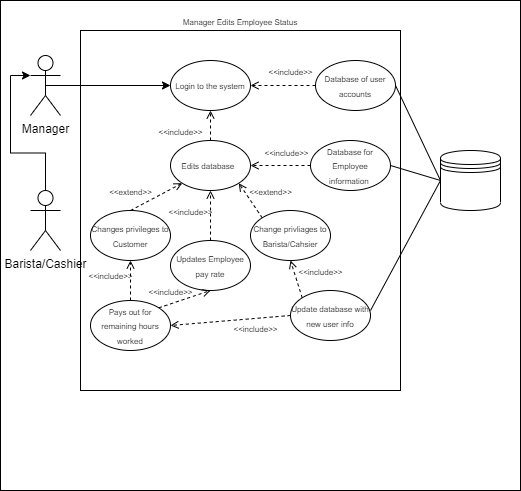

The diagram above was exported from draw.io. Its source (the exported page's mxGraphModel, read from the mxfile embedded in the PNG):
<mxGraphModel dx="1038" dy="513" grid="1" gridSize="10" guides="1" tooltips="1" connect="1" arrows="1" fold="1" page="1" pageScale="1" pageWidth="850" pageHeight="1100" math="0" shadow="0">
  <root>
    <mxCell id="0" />
    <mxCell id="1" parent="0" />
    <mxCell id="HeCg6gxZ8VWWGQRZKK0n-35" value="&lt;span style=&quot;color: rgba(0, 0, 0, 0); font-family: monospace; font-size: 0px; text-align: start;&quot;&gt;%3CmxGraphModel%3E%3Croot%3E%3CmxCell%20id%3D%220%22%2F%3E%3CmxCell%20id%3D%221%22%20parent%3D%220%22%2F%3E%3CmxCell%20id%3D%222%22%20value%3D%22%22%20style%3D%22endArrow%3Dnone%3Bhtml%3D1%3Brounded%3D0%3BentryX%3D0%3BentryY%3D0.5%3BentryDx%3D0%3BentryDy%3D0%3B%22%20edge%3D%221%22%20parent%3D%221%22%3E%3CmxGeometry%20width%3D%2250%22%20height%3D%2250%22%20relative%3D%221%22%20as%3D%22geometry%22%3E%3CmxPoint%20x%3D%22440%22%20y%3D%22380%22%20as%3D%22sourcePoint%22%2F%3E%3CmxPoint%20x%3D%22510%22%20y%3D%22250%22%20as%3D%22targetPoint%22%2F%3E%3C%2FmxGeometry%3E%3C%2FmxCell%3E%3C%2Froot%3E%3C%2FmxGraphModel%3E&lt;/span&gt;&lt;span style=&quot;color: rgba(0, 0, 0, 0); font-family: monospace; font-size: 0px; text-align: start;&quot;&gt;%3CmxGraphModel%3E%3Croot%3E%3CmxCell%20id%3D%220%22%2F%3E%3CmxCell%20id%3D%221%22%20parent%3D%220%22%2F%3E%3CmxCell%20id%3D%222%22%20value%3D%22%22%20style%3D%22endArrow%3Dnone%3Bhtml%3D1%3Brounded%3D0%3BentryX%3D0%3BentryY%3D0.5%3BentryDx%3D0%3BentryDy%3D0%3B%22%20edge%3D%221%22%20parent%3D%221%22%3E%3CmxGeometry%20width%3D%2250%22%20height%3D%2250%22%20relative%3D%221%22%20as%3D%22geometry%22%3E%3CmxPoint%20x%3D%22440%22%20y%3D%22380%22%20as%3D%22sourcePoint%22%2F%3E%3CmxPoint%20x%3D%22510%22%20y%3D%22250%22%20as%3D%22targetPoint%22%2F%3E%3C%2FmxGeometry%3E%3C%2FmxCell%3E%3C%2Froot%3E%3C%2FmxGraphModel%3E&lt;/span&gt;" style="rounded=0;whiteSpace=wrap;html=1;fontSize=8;" parent="1" vertex="1">
      <mxGeometry x="70" y="70" width="520" height="490" as="geometry" />
    </mxCell>
    <mxCell id="HeCg6gxZ8VWWGQRZKK0n-1" value="Manager Edits Employee Status&lt;br&gt;" style="rounded=0;whiteSpace=wrap;html=1;fontSize=8;labelPosition=center;verticalLabelPosition=top;align=center;verticalAlign=bottom;" parent="1" vertex="1">
      <mxGeometry x="150" y="100" width="320" height="360" as="geometry" />
    </mxCell>
    <mxCell id="HeCg6gxZ8VWWGQRZKK0n-2" style="edgeStyle=orthogonalEdgeStyle;rounded=0;orthogonalLoop=1;jettySize=auto;html=1;exitX=0.5;exitY=0.5;exitDx=0;exitDy=0;exitPerimeter=0;entryX=0;entryY=0.5;entryDx=0;entryDy=0;" parent="1" source="HeCg6gxZ8VWWGQRZKK0n-3" target="HeCg6gxZ8VWWGQRZKK0n-4" edge="1">
      <mxGeometry relative="1" as="geometry" />
    </mxCell>
    <mxCell id="HeCg6gxZ8VWWGQRZKK0n-3" value="Manager" style="shape=umlActor;verticalLabelPosition=bottom;verticalAlign=top;html=1;outlineConnect=0;" parent="1" vertex="1">
      <mxGeometry x="100" y="125" width="30" height="60" as="geometry" />
    </mxCell>
    <mxCell id="HeCg6gxZ8VWWGQRZKK0n-4" value="&lt;font style=&quot;font-size: 8px;&quot;&gt;Login to the system&lt;/font&gt;" style="ellipse;whiteSpace=wrap;html=1;" parent="1" vertex="1">
      <mxGeometry x="240" y="130" width="80" height="50" as="geometry" />
    </mxCell>
    <mxCell id="HeCg6gxZ8VWWGQRZKK0n-5" value="&lt;font style=&quot;font-size: 8px;&quot;&gt;Database of user accounts&lt;/font&gt;" style="ellipse;whiteSpace=wrap;html=1;" parent="1" vertex="1">
      <mxGeometry x="385" y="130" width="80" height="50" as="geometry" />
    </mxCell>
    <mxCell id="HeCg6gxZ8VWWGQRZKK0n-6" value="&lt;font style=&quot;font-size: 8px;&quot;&gt;Edits database&amp;nbsp;&amp;nbsp;&lt;/font&gt;" style="ellipse;whiteSpace=wrap;html=1;" parent="1" vertex="1">
      <mxGeometry x="240" y="210" width="80" height="50" as="geometry" />
    </mxCell>
    <mxCell id="HeCg6gxZ8VWWGQRZKK0n-7" value="&lt;font style=&quot;font-size: 8px;&quot;&gt;Database for Employee information&amp;nbsp;&lt;/font&gt;" style="ellipse;whiteSpace=wrap;html=1;" parent="1" vertex="1">
      <mxGeometry x="380" y="210" width="80" height="50" as="geometry" />
    </mxCell>
    <mxCell id="HeCg6gxZ8VWWGQRZKK0n-8" value="&lt;span style=&quot;font-size: 8px;&quot;&gt;Changes privileges&amp;nbsp;to Customer&lt;/span&gt;" style="ellipse;whiteSpace=wrap;html=1;" parent="1" vertex="1">
      <mxGeometry x="160" y="280" width="80" height="50" as="geometry" />
    </mxCell>
    <mxCell id="HeCg6gxZ8VWWGQRZKK0n-9" value="&lt;span style=&quot;font-size: 8px;&quot;&gt;Change privliages to Barista/Cahsier&lt;/span&gt;" style="ellipse;whiteSpace=wrap;html=1;" parent="1" vertex="1">
      <mxGeometry x="320" y="280" width="80" height="50" as="geometry" />
    </mxCell>
    <mxCell id="HeCg6gxZ8VWWGQRZKK0n-10" value="&lt;font style=&quot;font-size: 8px;&quot;&gt;Pays out for remaining hours worked&lt;br&gt;&lt;/font&gt;" style="ellipse;whiteSpace=wrap;html=1;" parent="1" vertex="1">
      <mxGeometry x="160" y="370" width="80" height="50" as="geometry" />
    </mxCell>
    <mxCell id="HeCg6gxZ8VWWGQRZKK0n-11" value="&lt;font style=&quot;font-size: 8px;&quot;&gt;Update database with new user info&lt;br&gt;&lt;/font&gt;" style="ellipse;whiteSpace=wrap;html=1;" parent="1" vertex="1">
      <mxGeometry x="360" y="360" width="80" height="50" as="geometry" />
    </mxCell>
    <mxCell id="HeCg6gxZ8VWWGQRZKK0n-12" value="&lt;span style=&quot;font-size: 8px;&quot;&gt;Updates Employee pay rate&lt;/span&gt;" style="ellipse;whiteSpace=wrap;html=1;" parent="1" vertex="1">
      <mxGeometry x="240" y="310" width="80" height="50" as="geometry" />
    </mxCell>
    <mxCell id="HeCg6gxZ8VWWGQRZKK0n-13" value="&amp;lt;&amp;lt;include&amp;gt;&amp;gt;" style="html=1;verticalAlign=bottom;labelBackgroundColor=none;endArrow=open;endFill=0;dashed=1;rounded=0;fontSize=8;exitX=0.5;exitY=0;exitDx=0;exitDy=0;entryX=0.5;entryY=1;entryDx=0;entryDy=0;" parent="1" source="HeCg6gxZ8VWWGQRZKK0n-6" target="HeCg6gxZ8VWWGQRZKK0n-4" edge="1">
      <mxGeometry x="-1" y="30" width="160" relative="1" as="geometry">
        <mxPoint x="-50" y="310" as="sourcePoint" />
        <mxPoint x="110" y="310" as="targetPoint" />
        <mxPoint as="offset" />
      </mxGeometry>
    </mxCell>
    <mxCell id="HeCg6gxZ8VWWGQRZKK0n-14" value="&amp;lt;&amp;lt;include&amp;gt;&amp;gt;" style="html=1;verticalAlign=bottom;labelBackgroundColor=none;endArrow=open;endFill=0;dashed=1;rounded=0;fontSize=8;exitX=0;exitY=0.5;exitDx=0;exitDy=0;entryX=1;entryY=0.5;entryDx=0;entryDy=0;" parent="1" source="HeCg6gxZ8VWWGQRZKK0n-7" target="HeCg6gxZ8VWWGQRZKK0n-6" edge="1">
      <mxGeometry x="-0.2" y="-4" width="160" relative="1" as="geometry">
        <mxPoint x="250" y="240" as="sourcePoint" />
        <mxPoint x="290" y="190" as="targetPoint" />
        <mxPoint as="offset" />
      </mxGeometry>
    </mxCell>
    <mxCell id="HeCg6gxZ8VWWGQRZKK0n-17" value="&amp;lt;&amp;lt;include&amp;gt;&amp;gt;" style="html=1;verticalAlign=bottom;labelBackgroundColor=none;endArrow=open;endFill=0;dashed=1;rounded=0;fontSize=8;entryX=1;entryY=0.5;entryDx=0;entryDy=0;exitX=0;exitY=0.5;exitDx=0;exitDy=0;" parent="1" source="HeCg6gxZ8VWWGQRZKK0n-5" target="HeCg6gxZ8VWWGQRZKK0n-4" edge="1">
      <mxGeometry x="-0.2308" y="-5" width="160" relative="1" as="geometry">
        <mxPoint x="220" y="340" as="sourcePoint" />
        <mxPoint x="231.47226228451973" y="292.5241817395091" as="targetPoint" />
        <mxPoint as="offset" />
      </mxGeometry>
    </mxCell>
    <mxCell id="HeCg6gxZ8VWWGQRZKK0n-36" style="edgeStyle=orthogonalEdgeStyle;rounded=0;orthogonalLoop=1;jettySize=auto;html=1;exitX=0.5;exitY=0.5;exitDx=0;exitDy=0;exitPerimeter=0;entryX=0;entryY=0.3333333333333333;entryDx=0;entryDy=0;entryPerimeter=0;fontSize=8;" parent="1" source="HeCg6gxZ8VWWGQRZKK0n-23" target="HeCg6gxZ8VWWGQRZKK0n-3" edge="1">
      <mxGeometry relative="1" as="geometry" />
    </mxCell>
    <mxCell id="HeCg6gxZ8VWWGQRZKK0n-23" value="Barista/Cashier" style="shape=umlActor;verticalLabelPosition=bottom;verticalAlign=top;html=1;outlineConnect=0;" parent="1" vertex="1">
      <mxGeometry x="100" y="260" width="30" height="60" as="geometry" />
    </mxCell>
    <mxCell id="HeCg6gxZ8VWWGQRZKK0n-26" value="&amp;lt;&amp;lt;extend&amp;gt;&amp;gt;" style="html=1;verticalAlign=bottom;labelBackgroundColor=none;endArrow=open;endFill=0;dashed=1;rounded=0;exitX=0.5;exitY=0;exitDx=0;exitDy=0;entryX=0;entryY=1;entryDx=0;entryDy=0;fontSize=8;" parent="1" source="HeCg6gxZ8VWWGQRZKK0n-8" target="HeCg6gxZ8VWWGQRZKK0n-6" edge="1">
      <mxGeometry x="-0.8384" y="9" width="160" relative="1" as="geometry">
        <mxPoint x="240" y="280" as="sourcePoint" />
        <mxPoint x="400" y="280" as="targetPoint" />
        <mxPoint as="offset" />
      </mxGeometry>
    </mxCell>
    <mxCell id="HeCg6gxZ8VWWGQRZKK0n-27" value="&amp;lt;&amp;lt;extend&amp;gt;&amp;gt;" style="html=1;verticalAlign=bottom;labelBackgroundColor=none;endArrow=open;endFill=0;dashed=1;rounded=0;exitX=0;exitY=0;exitDx=0;exitDy=0;fontSize=8;entryX=1;entryY=1;entryDx=0;entryDy=0;" parent="1" source="HeCg6gxZ8VWWGQRZKK0n-9" target="HeCg6gxZ8VWWGQRZKK0n-6" edge="1">
      <mxGeometry x="-0.5236" y="-17" width="160" relative="1" as="geometry">
        <mxPoint x="210" y="290" as="sourcePoint" />
        <mxPoint x="261.4406987784125" y="262.50408784548904" as="targetPoint" />
        <mxPoint as="offset" />
      </mxGeometry>
    </mxCell>
    <mxCell id="HeCg6gxZ8VWWGQRZKK0n-28" value="&amp;lt;&amp;lt;include&amp;gt;&amp;gt;" style="html=1;verticalAlign=bottom;labelBackgroundColor=none;endArrow=open;endFill=0;dashed=1;rounded=0;fontSize=8;exitX=0.5;exitY=0;exitDx=0;exitDy=0;entryX=0.5;entryY=1;entryDx=0;entryDy=0;" parent="1" source="HeCg6gxZ8VWWGQRZKK0n-12" target="HeCg6gxZ8VWWGQRZKK0n-6" edge="1">
      <mxGeometry x="-0.2" y="20" width="160" relative="1" as="geometry">
        <mxPoint x="290" y="220" as="sourcePoint" />
        <mxPoint x="290" y="190" as="targetPoint" />
        <mxPoint as="offset" />
      </mxGeometry>
    </mxCell>
    <mxCell id="HeCg6gxZ8VWWGQRZKK0n-30" value="&amp;lt;&amp;lt;include&amp;gt;&amp;gt;" style="html=1;verticalAlign=bottom;labelBackgroundColor=none;endArrow=open;endFill=0;dashed=1;rounded=0;fontSize=8;exitX=0.5;exitY=0;exitDx=0;exitDy=0;entryX=0.5;entryY=1;entryDx=0;entryDy=0;" parent="1" source="HeCg6gxZ8VWWGQRZKK0n-10" target="HeCg6gxZ8VWWGQRZKK0n-8" edge="1">
      <mxGeometry x="-0.2" y="20" width="160" relative="1" as="geometry">
        <mxPoint x="290" y="320" as="sourcePoint" />
        <mxPoint x="290" y="270" as="targetPoint" />
        <mxPoint as="offset" />
      </mxGeometry>
    </mxCell>
    <mxCell id="HeCg6gxZ8VWWGQRZKK0n-31" value="&amp;lt;&amp;lt;include&amp;gt;&amp;gt;" style="html=1;verticalAlign=bottom;labelBackgroundColor=none;endArrow=open;endFill=0;dashed=1;rounded=0;fontSize=8;exitX=1;exitY=0;exitDx=0;exitDy=0;entryX=0.5;entryY=1;entryDx=0;entryDy=0;" parent="1" source="HeCg6gxZ8VWWGQRZKK0n-10" target="HeCg6gxZ8VWWGQRZKK0n-12" edge="1">
      <mxGeometry x="-0.5125" y="3" width="160" relative="1" as="geometry">
        <mxPoint x="300" y="330" as="sourcePoint" />
        <mxPoint x="300" y="280" as="targetPoint" />
        <mxPoint as="offset" />
      </mxGeometry>
    </mxCell>
    <mxCell id="HeCg6gxZ8VWWGQRZKK0n-33" value="&amp;lt;&amp;lt;include&amp;gt;&amp;gt;" style="html=1;verticalAlign=bottom;labelBackgroundColor=none;endArrow=open;endFill=0;dashed=1;rounded=0;fontSize=8;exitX=0;exitY=0.5;exitDx=0;exitDy=0;entryX=1;entryY=0.5;entryDx=0;entryDy=0;" parent="1" source="HeCg6gxZ8VWWGQRZKK0n-11" target="HeCg6gxZ8VWWGQRZKK0n-10" edge="1">
      <mxGeometry x="-0.3805" y="19" width="160" relative="1" as="geometry">
        <mxPoint x="250" y="405" as="sourcePoint" />
        <mxPoint x="290" y="370" as="targetPoint" />
        <mxPoint as="offset" />
      </mxGeometry>
    </mxCell>
    <mxCell id="HeCg6gxZ8VWWGQRZKK0n-34" value="&amp;lt;&amp;lt;include&amp;gt;&amp;gt;" style="html=1;verticalAlign=bottom;labelBackgroundColor=none;endArrow=open;endFill=0;dashed=1;rounded=0;fontSize=8;exitX=0;exitY=0;exitDx=0;exitDy=0;entryX=0.5;entryY=1;entryDx=0;entryDy=0;" parent="1" source="HeCg6gxZ8VWWGQRZKK0n-11" target="HeCg6gxZ8VWWGQRZKK0n-9" edge="1">
      <mxGeometry x="-0.4226" y="-23" width="160" relative="1" as="geometry">
        <mxPoint x="370" y="395" as="sourcePoint" />
        <mxPoint x="250" y="405" as="targetPoint" />
        <mxPoint as="offset" />
      </mxGeometry>
    </mxCell>
    <mxCell id="EbP3oehQ5U_yT5Vu3Esq-1" value="" style="shape=datastore;whiteSpace=wrap;html=1;" vertex="1" parent="1">
      <mxGeometry x="510" y="220" width="60" height="60" as="geometry" />
    </mxCell>
    <mxCell id="EbP3oehQ5U_yT5Vu3Esq-2" value="" style="endArrow=none;html=1;rounded=0;entryX=0;entryY=0.5;entryDx=0;entryDy=0;" edge="1" parent="1" target="EbP3oehQ5U_yT5Vu3Esq-1">
      <mxGeometry width="50" height="50" relative="1" as="geometry">
        <mxPoint x="440" y="380" as="sourcePoint" />
        <mxPoint x="490" y="330" as="targetPoint" />
      </mxGeometry>
    </mxCell>
    <mxCell id="EbP3oehQ5U_yT5Vu3Esq-4" value="" style="endArrow=none;html=1;rounded=0;entryX=0;entryY=0.5;entryDx=0;entryDy=0;exitX=1;exitY=0.5;exitDx=0;exitDy=0;" edge="1" parent="1" source="HeCg6gxZ8VWWGQRZKK0n-7" target="EbP3oehQ5U_yT5Vu3Esq-1">
      <mxGeometry width="50" height="50" relative="1" as="geometry">
        <mxPoint x="450" y="390" as="sourcePoint" />
        <mxPoint x="520" y="260" as="targetPoint" />
      </mxGeometry>
    </mxCell>
    <mxCell id="EbP3oehQ5U_yT5Vu3Esq-5" value="" style="endArrow=none;html=1;rounded=0;exitX=1;exitY=0.5;exitDx=0;exitDy=0;" edge="1" parent="1" source="HeCg6gxZ8VWWGQRZKK0n-5">
      <mxGeometry width="50" height="50" relative="1" as="geometry">
        <mxPoint x="470" y="245" as="sourcePoint" />
        <mxPoint x="510" y="250" as="targetPoint" />
      </mxGeometry>
    </mxCell>
  </root>
</mxGraphModel>